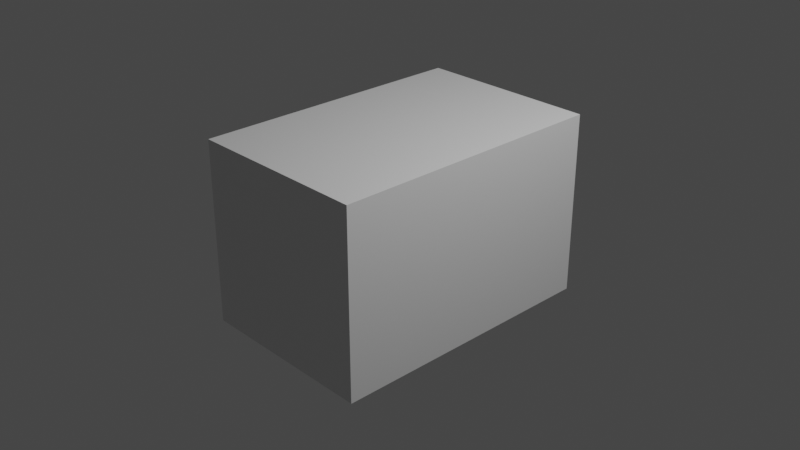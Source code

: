 # Source: blenderHalimbawaKahon.blend  (saved by Blender 2.82.7; exported with 4.5.12 LTS)
import bpy
from mathutils import Matrix  # noqa: F401  (used for matrix-valued properties, if any)

bpy.ops.wm.read_factory_settings(use_empty=True)
scene = bpy.context.scene
scene.name = 'Scene'

# ---- collections
col_collection = bpy.data.collections.new('Collection'); scene.collection.children.link(col_collection)

# ---- materials (node trees are filled in below, after node groups)
mat_material = bpy.data.materials.new('Material')
mat_material.alpha_threshold = 0.0
mat_material.use_transparent_shadow = False
mat_material.line_color = (0.0, 0.0, 0.0, 1.0)

# ---- material node trees
mat_material.use_nodes = True; mat_material.node_tree.nodes.clear()
_N = mat_material.node_tree.nodes; _L = mat_material.node_tree.links
n0 = _N.new('ShaderNodeOutputMaterial'); n0.name = 'Material Output'; n0.location = (300, 300)
n1 = _N.new('ShaderNodeBsdfPrincipled'); n1.name = 'Principled BSDF'; n1.location = (10, 300)
n1.distribution = 'GGX'
n1.subsurface_method = 'BURLEY'
n1.inputs[2].default_value = 0.4
n1.inputs[3].default_value = 1.45
n1.inputs[27].default_value = (0.0, 0.0, 0.0, 1.0)
n1.inputs[28].default_value = 1.0
_L.new(n1.outputs[0], n0.inputs[0])
n0.is_active_output = True

# ---- world
world_world = bpy.data.worlds.new('World'); scene.world = world_world
world_world.use_nodes = True; world_world.node_tree.nodes.clear()
_N = world_world.node_tree.nodes; _L = world_world.node_tree.links
n0 = _N.new('ShaderNodeOutputWorld'); n0.name = 'World Output'; n0.location = (300, 300)
n1 = _N.new('ShaderNodeBackground'); n1.name = 'Background'; n1.location = (10, 300)
n1.inputs[0].default_value = (0.05088, 0.05088, 0.05088, 1.0)
_L.new(n1.outputs[0], n0.inputs[0])
n0.is_active_output = True
world_world.color = (0.05088, 0.05088, 0.05088)
world_world.use_sun_shadow = False
world_world.sun_shadow_jitter_overblur = 0.0

# ---- cameras
cam_camera = bpy.data.cameras.new('Camera')
cam_camera.clip_end = 100.0
cam_camera.ortho_scale = 7.314

# ---- lights
light_light = bpy.data.lights.new('Light', 'POINT')
light_light.transmission_factor = 0.0
light_light.energy = 1000.0
light_light.shadow_soft_size = 0.1
light_light.shadow_maximum_resolution = 0.006
light_light.use_absolute_resolution = True

# ---- meshes
me_cube = bpy.data.meshes.new('Cube')
me_cube.from_pydata([(1.0, 1.0, 1.0), (1.0, 1.0, -1.0), (1.0, -1.0, 1.0), (1.0, -1.0, -1.0), (-1.0, 1.0, 1.0), (-1.0, 1.0, -1.0), (-1.0, -1.0, 1.0), (-1.0, -1.0, -1.0)], [], [(0, 4, 6, 2), (3, 2, 6, 7), (7, 6, 4, 5), (5, 1, 3, 7), (1, 0, 2, 3), (5, 4, 0, 1)])
_uv = me_cube.uv_layers.new(name='UVMap')
_uv.uv.foreach_set('vector', [0.625, 0.5, 0.875, 0.5, 0.875, 0.75, 0.625, 0.75, 0.375, 0.75, 0.625, 0.75, 0.625, 1.0, 0.375, 1.0, 0.375, 0.0, 0.625, 0.0, 0.625, 0.25, 0.375, 0.25, 0.125, 0.5, 0.375, 0.5, 0.375, 0.75, 0.125, 0.75, 0.375, 0.5, 0.625, 0.5, 0.625, 0.75, 0.375, 0.75, 0.375, 0.25, 0.625, 0.25, 0.625, 0.5, 0.375, 0.5])
me_cube.materials.append(mat_material)
me_cube.use_remesh_preserve_volume = False
me_cube.use_remesh_preserve_attributes = False
me_cube.use_mirror_vertex_groups = False
me_cube.update()

# ---- objects
ob_cube = bpy.data.objects.new('Cube', me_cube)
ob_light = bpy.data.objects.new('Light', light_light)
ob_camera = bpy.data.objects.new('Camera', cam_camera)

# ---- transforms, parenting, visibility, modifiers, constraints
ob_cube.location = (0.0, 0.0, 0.0)
ob_cube.scale = (1.0, 1.54, 1.0)
ob_cube.lock_rotations_4d = False
ob_cube.empty_display_type = 'ARROWS'
ob_cube.lineart.crease_threshold = 0.0
ob_light.location = (4.076, 1.005, 5.904)
ob_light.rotation_euler = (0.6503, 0.05522, 1.866)
ob_light.lock_rotations_4d = False
ob_light.empty_display_type = 'ARROWS'
ob_light.color = (0.0, 0.0, 0.0, 0.0)
ob_light.lineart.crease_threshold = 0.0
ob_camera.location = (7.359, -6.926, 4.958)
ob_camera.rotation_euler = (1.109, 0.0, 0.8149)
ob_camera.lock_rotations_4d = False
ob_camera.empty_display_type = 'ARROWS'
ob_camera.color = (0.0, 0.0, 0.0, 0.0)
ob_camera.display_type = 'WIRE'
ob_camera.lineart.crease_threshold = 0.0

# ---- collection membership
col_collection.objects.link(ob_cube)
col_collection.objects.link(ob_light)
col_collection.objects.link(ob_camera)

# ---- scene / render settings (as saved in the file)
scene.camera = ob_camera
scene.frame_start = 1; scene.frame_end = 250; scene.frame_set(1)
scene.render.engine = 'BLENDER_EEVEE_NEXT'
scene.cycles.use_denoising = False
scene.cycles.samples = 128
scene.cycles.sampling_pattern = 'TABULATED_SOBOL'
scene.cycles.use_adaptive_sampling = False
scene.cycles.use_light_tree = False
scene.view_settings.view_transform = 'Filmic'
bpy.context.view_layer.update()
